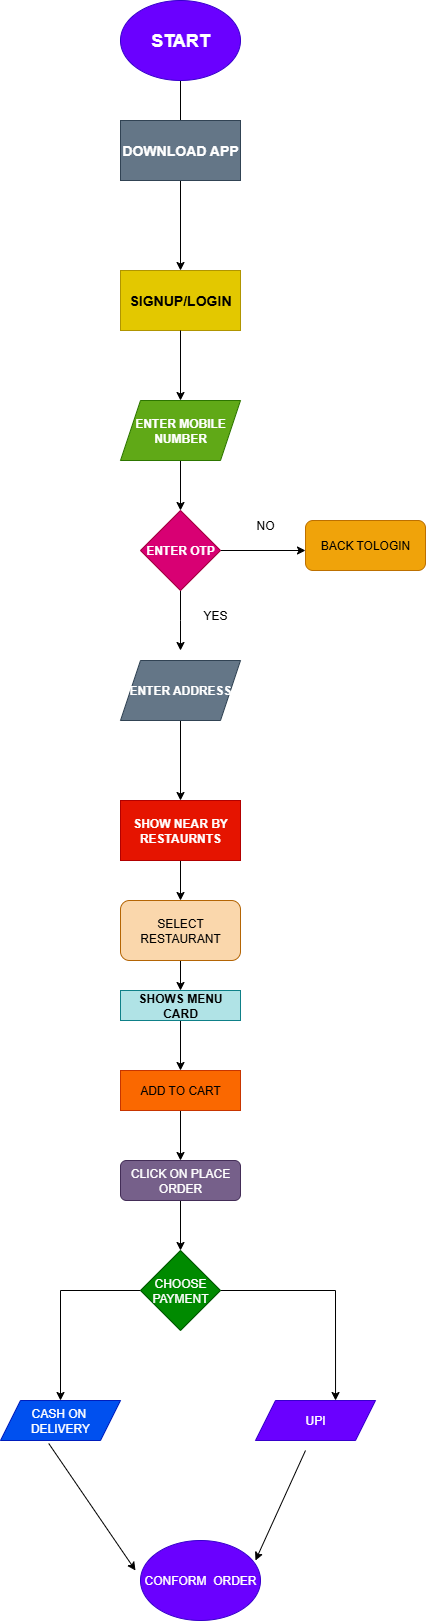

The diagram above was exported from draw.io. Its source (the exported page's mxGraphModel, read from the mxfile embedded in the PNG):
<mxGraphModel dx="3166" dy="1249" grid="1" gridSize="10" guides="1" tooltips="1" connect="1" arrows="1" fold="1" page="1" pageScale="1" pageWidth="850" pageHeight="1100" math="0" shadow="0">
  <root>
    <mxCell id="0" />
    <mxCell id="1" parent="0" />
    <mxCell id="iW1DBOFn3ZxXrofl35qk-7" style="edgeStyle=orthogonalEdgeStyle;rounded=0;orthogonalLoop=1;jettySize=auto;html=1;exitX=0.5;exitY=1;exitDx=0;exitDy=0;" edge="1" parent="1" source="iW1DBOFn3ZxXrofl35qk-2">
      <mxGeometry relative="1" as="geometry">
        <mxPoint x="115" y="280" as="targetPoint" />
      </mxGeometry>
    </mxCell>
    <mxCell id="iW1DBOFn3ZxXrofl35qk-2" value="&lt;h2&gt;START&lt;/h2&gt;" style="ellipse;whiteSpace=wrap;html=1;fillColor=#6a00ff;fontColor=#ffffff;strokeColor=#3700CC;" vertex="1" parent="1">
      <mxGeometry x="55" y="10" width="120" height="80" as="geometry" />
    </mxCell>
    <mxCell id="iW1DBOFn3ZxXrofl35qk-9" value="&lt;h3&gt;DOWNLOAD APP&lt;/h3&gt;" style="rounded=0;whiteSpace=wrap;html=1;fillColor=#647687;fontColor=#ffffff;strokeColor=#314354;" vertex="1" parent="1">
      <mxGeometry x="55" y="130" width="120" height="60" as="geometry" />
    </mxCell>
    <mxCell id="iW1DBOFn3ZxXrofl35qk-10" value="&lt;h3&gt;SIGNUP/LOGIN&lt;/h3&gt;" style="rounded=0;whiteSpace=wrap;html=1;fillColor=#e3c800;fontColor=#000000;strokeColor=#B09500;" vertex="1" parent="1">
      <mxGeometry x="55" y="280" width="120" height="60" as="geometry" />
    </mxCell>
    <mxCell id="iW1DBOFn3ZxXrofl35qk-16" style="edgeStyle=orthogonalEdgeStyle;rounded=0;orthogonalLoop=1;jettySize=auto;html=1;entryX=0.5;entryY=0;entryDx=0;entryDy=0;" edge="1" parent="1" source="iW1DBOFn3ZxXrofl35qk-11" target="iW1DBOFn3ZxXrofl35qk-13">
      <mxGeometry relative="1" as="geometry" />
    </mxCell>
    <mxCell id="iW1DBOFn3ZxXrofl35qk-11" value="&lt;h4&gt;ENTER MOBILE NUMBER&lt;/h4&gt;" style="shape=parallelogram;perimeter=parallelogramPerimeter;whiteSpace=wrap;html=1;fixedSize=1;fillColor=#60a917;fontColor=#ffffff;strokeColor=#2D7600;" vertex="1" parent="1">
      <mxGeometry x="55" y="410" width="120" height="60" as="geometry" />
    </mxCell>
    <mxCell id="iW1DBOFn3ZxXrofl35qk-18" style="edgeStyle=orthogonalEdgeStyle;rounded=0;orthogonalLoop=1;jettySize=auto;html=1;exitX=0.5;exitY=1;exitDx=0;exitDy=0;entryX=0.5;entryY=0;entryDx=0;entryDy=0;" edge="1" parent="1" source="iW1DBOFn3ZxXrofl35qk-13">
      <mxGeometry relative="1" as="geometry">
        <mxPoint x="115" y="660" as="targetPoint" />
      </mxGeometry>
    </mxCell>
    <mxCell id="iW1DBOFn3ZxXrofl35qk-21" style="edgeStyle=orthogonalEdgeStyle;rounded=0;orthogonalLoop=1;jettySize=auto;html=1;exitX=1;exitY=0.5;exitDx=0;exitDy=0;entryX=0;entryY=0.5;entryDx=0;entryDy=0;" edge="1" parent="1" source="iW1DBOFn3ZxXrofl35qk-13">
      <mxGeometry relative="1" as="geometry">
        <mxPoint x="240" y="560" as="targetPoint" />
      </mxGeometry>
    </mxCell>
    <mxCell id="iW1DBOFn3ZxXrofl35qk-13" value="&lt;h4&gt;ENTER OTP&lt;/h4&gt;" style="rhombus;whiteSpace=wrap;html=1;fillColor=#d80073;fontColor=#ffffff;strokeColor=#A50040;" vertex="1" parent="1">
      <mxGeometry x="75" y="520" width="80" height="80" as="geometry" />
    </mxCell>
    <mxCell id="iW1DBOFn3ZxXrofl35qk-15" style="edgeStyle=orthogonalEdgeStyle;rounded=0;orthogonalLoop=1;jettySize=auto;html=1;exitX=0.5;exitY=1;exitDx=0;exitDy=0;entryX=0.5;entryY=0;entryDx=0;entryDy=0;" edge="1" parent="1" source="iW1DBOFn3ZxXrofl35qk-10" target="iW1DBOFn3ZxXrofl35qk-11">
      <mxGeometry relative="1" as="geometry">
        <mxPoint x="115" y="380" as="sourcePoint" />
        <mxPoint x="115" y="390" as="targetPoint" />
      </mxGeometry>
    </mxCell>
    <mxCell id="iW1DBOFn3ZxXrofl35qk-28" style="edgeStyle=orthogonalEdgeStyle;rounded=0;orthogonalLoop=1;jettySize=auto;html=1;entryX=0.5;entryY=0;entryDx=0;entryDy=0;" edge="1" parent="1" source="iW1DBOFn3ZxXrofl35qk-22" target="iW1DBOFn3ZxXrofl35qk-27">
      <mxGeometry relative="1" as="geometry" />
    </mxCell>
    <mxCell id="iW1DBOFn3ZxXrofl35qk-22" value="&lt;h4&gt;ENTER ADDRESS&lt;/h4&gt;" style="shape=parallelogram;perimeter=parallelogramPerimeter;whiteSpace=wrap;html=1;fixedSize=1;fillColor=#647687;fontColor=#ffffff;strokeColor=#314354;" vertex="1" parent="1">
      <mxGeometry x="55" y="670" width="120" height="60" as="geometry" />
    </mxCell>
    <mxCell id="iW1DBOFn3ZxXrofl35qk-24" value="YES" style="text;html=1;align=center;verticalAlign=middle;whiteSpace=wrap;rounded=0;" vertex="1" parent="1">
      <mxGeometry x="120" y="610" width="60" height="30" as="geometry" />
    </mxCell>
    <mxCell id="iW1DBOFn3ZxXrofl35qk-25" value="NO" style="text;html=1;align=center;verticalAlign=middle;whiteSpace=wrap;rounded=0;" vertex="1" parent="1">
      <mxGeometry x="170" y="520" width="60" height="30" as="geometry" />
    </mxCell>
    <mxCell id="iW1DBOFn3ZxXrofl35qk-26" value="BACK TOLOGIN" style="rounded=1;whiteSpace=wrap;html=1;fillColor=#f0a30a;fontColor=#000000;strokeColor=#BD7000;" vertex="1" parent="1">
      <mxGeometry x="240" y="530" width="120" height="50" as="geometry" />
    </mxCell>
    <mxCell id="iW1DBOFn3ZxXrofl35qk-31" value="" style="edgeStyle=orthogonalEdgeStyle;rounded=0;orthogonalLoop=1;jettySize=auto;html=1;" edge="1" parent="1" source="iW1DBOFn3ZxXrofl35qk-27" target="iW1DBOFn3ZxXrofl35qk-29">
      <mxGeometry relative="1" as="geometry" />
    </mxCell>
    <mxCell id="iW1DBOFn3ZxXrofl35qk-27" value="&lt;h4&gt;SHOW NEAR BY RESTAURNTS&lt;/h4&gt;" style="rounded=0;whiteSpace=wrap;html=1;fillColor=#e51400;fontColor=#ffffff;strokeColor=#B20000;" vertex="1" parent="1">
      <mxGeometry x="55" y="810" width="120" height="60" as="geometry" />
    </mxCell>
    <mxCell id="iW1DBOFn3ZxXrofl35qk-33" style="edgeStyle=orthogonalEdgeStyle;rounded=0;orthogonalLoop=1;jettySize=auto;html=1;exitX=0.5;exitY=1;exitDx=0;exitDy=0;entryX=0.5;entryY=0;entryDx=0;entryDy=0;" edge="1" parent="1" source="iW1DBOFn3ZxXrofl35qk-29" target="iW1DBOFn3ZxXrofl35qk-30">
      <mxGeometry relative="1" as="geometry" />
    </mxCell>
    <mxCell id="iW1DBOFn3ZxXrofl35qk-29" value="SELECT RESTAURANT" style="rounded=1;whiteSpace=wrap;html=1;fillColor=#fad7ac;strokeColor=#b46504;" vertex="1" parent="1">
      <mxGeometry x="55" y="910" width="120" height="60" as="geometry" />
    </mxCell>
    <mxCell id="iW1DBOFn3ZxXrofl35qk-35" value="" style="edgeStyle=orthogonalEdgeStyle;rounded=0;orthogonalLoop=1;jettySize=auto;html=1;" edge="1" parent="1" source="iW1DBOFn3ZxXrofl35qk-30" target="iW1DBOFn3ZxXrofl35qk-34">
      <mxGeometry relative="1" as="geometry" />
    </mxCell>
    <mxCell id="iW1DBOFn3ZxXrofl35qk-30" value="&lt;h4&gt;SHOWS MENU CARD&lt;/h4&gt;" style="rounded=0;whiteSpace=wrap;html=1;fillColor=#b0e3e6;strokeColor=#0e8088;" vertex="1" parent="1">
      <mxGeometry x="55" y="1000" width="120" height="30" as="geometry" />
    </mxCell>
    <mxCell id="iW1DBOFn3ZxXrofl35qk-37" value="" style="edgeStyle=orthogonalEdgeStyle;rounded=0;orthogonalLoop=1;jettySize=auto;html=1;" edge="1" parent="1" source="iW1DBOFn3ZxXrofl35qk-34" target="iW1DBOFn3ZxXrofl35qk-36">
      <mxGeometry relative="1" as="geometry" />
    </mxCell>
    <mxCell id="iW1DBOFn3ZxXrofl35qk-34" value="ADD TO CART" style="rounded=0;whiteSpace=wrap;html=1;fillColor=#fa6800;fontColor=#000000;strokeColor=#C73500;" vertex="1" parent="1">
      <mxGeometry x="55" y="1080" width="120" height="40" as="geometry" />
    </mxCell>
    <mxCell id="iW1DBOFn3ZxXrofl35qk-39" value="" style="edgeStyle=orthogonalEdgeStyle;rounded=0;orthogonalLoop=1;jettySize=auto;html=1;" edge="1" parent="1" source="iW1DBOFn3ZxXrofl35qk-36" target="iW1DBOFn3ZxXrofl35qk-38">
      <mxGeometry relative="1" as="geometry" />
    </mxCell>
    <mxCell id="iW1DBOFn3ZxXrofl35qk-36" value="CLICK ON PLACE ORDER" style="rounded=1;whiteSpace=wrap;html=1;fillColor=#76608a;fontColor=#ffffff;strokeColor=#432D57;" vertex="1" parent="1">
      <mxGeometry x="55" y="1170" width="120" height="40" as="geometry" />
    </mxCell>
    <mxCell id="iW1DBOFn3ZxXrofl35qk-42" style="edgeStyle=orthogonalEdgeStyle;rounded=0;orthogonalLoop=1;jettySize=auto;html=1;entryX=0.5;entryY=0;entryDx=0;entryDy=0;" edge="1" parent="1" source="iW1DBOFn3ZxXrofl35qk-38" target="iW1DBOFn3ZxXrofl35qk-40">
      <mxGeometry relative="1" as="geometry" />
    </mxCell>
    <mxCell id="iW1DBOFn3ZxXrofl35qk-43" style="edgeStyle=orthogonalEdgeStyle;rounded=0;orthogonalLoop=1;jettySize=auto;html=1;exitX=1;exitY=0.5;exitDx=0;exitDy=0;entryX=0.667;entryY=0;entryDx=0;entryDy=0;entryPerimeter=0;" edge="1" parent="1" source="iW1DBOFn3ZxXrofl35qk-38" target="iW1DBOFn3ZxXrofl35qk-41">
      <mxGeometry relative="1" as="geometry">
        <mxPoint x="280" y="1300" as="targetPoint" />
      </mxGeometry>
    </mxCell>
    <mxCell id="iW1DBOFn3ZxXrofl35qk-38" value="CHOOSE PAYMENT" style="rhombus;whiteSpace=wrap;html=1;fillColor=#008a00;fontColor=#ffffff;strokeColor=#005700;" vertex="1" parent="1">
      <mxGeometry x="75" y="1260" width="80" height="80" as="geometry" />
    </mxCell>
    <mxCell id="iW1DBOFn3ZxXrofl35qk-40" value="CASH ON&amp;nbsp;&lt;div&gt;DELIVERY&lt;/div&gt;" style="shape=parallelogram;perimeter=parallelogramPerimeter;whiteSpace=wrap;html=1;fixedSize=1;fillColor=#0050ef;fontColor=#ffffff;strokeColor=#001DBC;" vertex="1" parent="1">
      <mxGeometry x="-65" y="1410" width="120" height="40" as="geometry" />
    </mxCell>
    <mxCell id="iW1DBOFn3ZxXrofl35qk-41" value="UPI" style="shape=parallelogram;perimeter=parallelogramPerimeter;whiteSpace=wrap;html=1;fixedSize=1;fillColor=#6a00ff;fontColor=#ffffff;strokeColor=#3700CC;" vertex="1" parent="1">
      <mxGeometry x="190" y="1410" width="120" height="40" as="geometry" />
    </mxCell>
    <mxCell id="iW1DBOFn3ZxXrofl35qk-44" value="CONFORM&amp;nbsp; ORDER" style="ellipse;whiteSpace=wrap;html=1;fillColor=#6a00ff;fontColor=#ffffff;strokeColor=#3700CC;" vertex="1" parent="1">
      <mxGeometry x="75" y="1550" width="120" height="80" as="geometry" />
    </mxCell>
    <mxCell id="iW1DBOFn3ZxXrofl35qk-45" value="" style="endArrow=classic;html=1;rounded=0;exitX=0.402;exitY=1.075;exitDx=0;exitDy=0;exitPerimeter=0;" edge="1" parent="1" source="iW1DBOFn3ZxXrofl35qk-40">
      <mxGeometry width="50" height="50" relative="1" as="geometry">
        <mxPoint x="170" y="1610" as="sourcePoint" />
        <mxPoint x="70" y="1580" as="targetPoint" />
      </mxGeometry>
    </mxCell>
    <mxCell id="iW1DBOFn3ZxXrofl35qk-46" value="" style="endArrow=classic;html=1;rounded=0;entryX=0.958;entryY=0.25;entryDx=0;entryDy=0;entryPerimeter=0;" edge="1" parent="1" target="iW1DBOFn3ZxXrofl35qk-44">
      <mxGeometry width="50" height="50" relative="1" as="geometry">
        <mxPoint x="240" y="1460" as="sourcePoint" />
        <mxPoint x="220" y="1560" as="targetPoint" />
      </mxGeometry>
    </mxCell>
  </root>
</mxGraphModel>